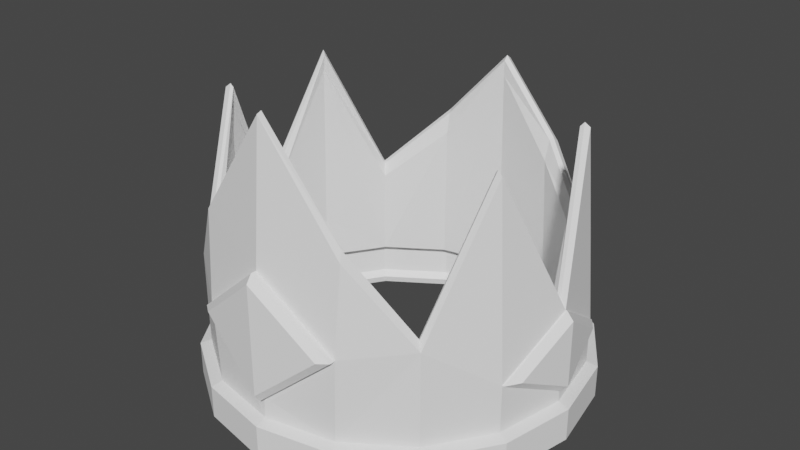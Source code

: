 # Source: Crown.blend  (saved by Blender 2.93.21; exported with 4.5.12 LTS)
import bpy
from mathutils import Matrix  # noqa: F401  (used for matrix-valued properties, if any)

bpy.ops.wm.read_factory_settings(use_empty=True)
scene = bpy.context.scene
scene.name = 'Scene'

# ---- collections
col_collection = bpy.data.collections.new('Collection'); scene.collection.children.link(col_collection)

# ---- materials (node trees are filled in below, after node groups)
mat_material_001 = bpy.data.materials.new('Material.001')
mat_material_001.use_transparent_shadow = False
mat_material_002 = bpy.data.materials.new('Material.002')
mat_material_002.use_transparent_shadow = False
mat_material_003 = bpy.data.materials.new('Material.003')
mat_material_003.use_transparent_shadow = False
mat_material_004 = bpy.data.materials.new('Material.004')
mat_material_004.use_transparent_shadow = False

# ---- material node trees
mat_material_001.use_nodes = True; mat_material_001.node_tree.nodes.clear()
_N = mat_material_001.node_tree.nodes; _L = mat_material_001.node_tree.links
n0 = _N.new('ShaderNodeBsdfPrincipled'); n0.name = 'Principled BSDF'; n0.location = (10, 300)
n0.distribution = 'GGX'
n0.subsurface_method = 'BURLEY'
n0.inputs[0].default_value = (1.0, 1.0, 1.0, 1.0)
n0.inputs[3].default_value = 1.45
n0.inputs[27].default_value = (0.0, 0.0, 0.0, 1.0)
n0.inputs[28].default_value = 1.0
n1 = _N.new('ShaderNodeOutputMaterial'); n1.name = 'Material Output'; n1.location = (300, 300)
_L.new(n0.outputs[0], n1.inputs[0])
n1.is_active_output = True
mat_material_002.use_nodes = True; mat_material_002.node_tree.nodes.clear()
_N = mat_material_002.node_tree.nodes; _L = mat_material_002.node_tree.links
n0 = _N.new('ShaderNodeBsdfPrincipled'); n0.name = 'Principled BSDF'; n0.location = (10, 300)
n0.distribution = 'GGX'
n0.subsurface_method = 'BURLEY'
n0.inputs[0].default_value = (1.0, 1.0, 1.0, 1.0)
n0.inputs[3].default_value = 1.45
n0.inputs[27].default_value = (0.0, 0.0, 0.0, 1.0)
n0.inputs[28].default_value = 1.0
n1 = _N.new('ShaderNodeOutputMaterial'); n1.name = 'Material Output'; n1.location = (300, 300)
_L.new(n0.outputs[0], n1.inputs[0])
n1.is_active_output = True
mat_material_003.use_nodes = True; mat_material_003.node_tree.nodes.clear()
_N = mat_material_003.node_tree.nodes; _L = mat_material_003.node_tree.links
n0 = _N.new('ShaderNodeBsdfPrincipled'); n0.name = 'Principled BSDF'; n0.location = (10, 300)
n0.distribution = 'GGX'
n0.subsurface_method = 'BURLEY'
n0.inputs[0].default_value = (1.0, 1.0, 1.0, 1.0)
n0.inputs[3].default_value = 1.45
n0.inputs[27].default_value = (0.0, 0.0, 0.0, 1.0)
n0.inputs[28].default_value = 1.0
n1 = _N.new('ShaderNodeOutputMaterial'); n1.name = 'Material Output'; n1.location = (300, 300)
_L.new(n0.outputs[0], n1.inputs[0])
n1.is_active_output = True
mat_material_004.use_nodes = True; mat_material_004.node_tree.nodes.clear()
_N = mat_material_004.node_tree.nodes; _L = mat_material_004.node_tree.links
n0 = _N.new('ShaderNodeBsdfPrincipled'); n0.name = 'Principled BSDF'; n0.location = (10, 300)
n0.distribution = 'GGX'
n0.subsurface_method = 'BURLEY'
n0.inputs[0].default_value = (1.0, 1.0, 1.0, 1.0)
n0.inputs[3].default_value = 1.45
n0.inputs[27].default_value = (0.0, 0.0, 0.0, 1.0)
n0.inputs[28].default_value = 1.0
n1 = _N.new('ShaderNodeOutputMaterial'); n1.name = 'Material Output'; n1.location = (300, 300)
_L.new(n0.outputs[0], n1.inputs[0])
n1.is_active_output = True

# ---- world
world_world = bpy.data.worlds.new('World'); scene.world = world_world
world_world.use_nodes = True; world_world.node_tree.nodes.clear()
_N = world_world.node_tree.nodes; _L = world_world.node_tree.links
n0 = _N.new('ShaderNodeOutputWorld'); n0.name = 'World Output'; n0.location = (300, 300)
n1 = _N.new('ShaderNodeBackground'); n1.name = 'Background'; n1.location = (10, 300)
n1.inputs[0].default_value = (0.05088, 0.05088, 0.05088, 1.0)
_L.new(n1.outputs[0], n0.inputs[0])
n0.is_active_output = True
world_world.color = (0.05088, 0.05088, 0.05088)
world_world.use_sun_shadow = False
world_world.sun_shadow_jitter_overblur = 0.0

# ---- meshes
me_circle = bpy.data.meshes.new('Circle')
me_circle.from_pydata([(-4.871e-11, 0.3312, -0.006965), (-0.1267, 0.306, -0.006965), (-0.2342, 0.2342, -0.006965), (-0.306, 0.1267, -0.006965), (-0.3312, -1.456e-08, -0.006965), (-0.306, -0.1267, -0.006965), (-0.2342, -0.2342, -0.006965), (-0.1267, -0.306, -0.006965), (2.891e-08, -0.3312, -0.006965), (0.1267, -0.306, -0.006965), (0.2342, -0.2342, -0.006965), (0.306, -0.1267, -0.006965), (0.3312, 3.862e-09, -0.006965), (0.306, 0.1267, -0.006965), (0.2342, 0.2342, -0.006965), (0.1267, 0.306, -0.006965), (0.0, 0.3126, -0.08272), (-0.1196, 0.2888, -0.08272), (-0.2211, 0.2211, -0.08272), (-0.2888, 0.1196, -0.08272), (-0.3126, -1.367e-08, -0.08272), (-0.2888, -0.1196, -0.08272), (-0.2211, -0.2211, -0.08272), (-0.1196, -0.2888, -0.08272), (2.733e-08, -0.3126, -0.08272), (0.1196, -0.2888, -0.08272), (0.2211, -0.2211, -0.08272), (0.2888, -0.1196, -0.08272), (0.3126, 3.728e-09, -0.08272), (0.2888, 0.1196, -0.08272), (0.2211, 0.2211, -0.08272), (0.1196, 0.2888, -0.08272), (-0.1196, 0.2888, 0.0), (0.0, 0.3126, 0.0), (-0.2211, 0.2211, 0.0), (-0.2888, 0.1196, 0.0), (-0.3126, -1.367e-08, 0.0), (-0.2888, -0.1196, 0.0), (-0.2211, -0.2211, 0.0), (-0.1196, -0.2888, 0.0), (2.733e-08, -0.3126, 0.0), (0.1196, -0.2888, 0.0), (0.2211, -0.2211, 0.0), (0.2888, -0.1196, 0.0), (0.3126, 3.728e-09, 0.0), (0.2888, 0.1196, 0.0), (0.2211, 0.2211, 0.0), (0.1196, 0.2888, 0.0), (-0.1267, 0.306, -0.06311), (-4.871e-11, 0.3312, -0.06311), (-0.2342, 0.2342, -0.06311), (-0.306, 0.1267, -0.06311), (-0.3312, -1.456e-08, -0.06311), (-0.306, -0.1267, -0.06311), (-0.2342, -0.2342, -0.06311), (-0.1267, -0.306, -0.06311), (2.891e-08, -0.3312, -0.06311), (0.1267, -0.306, -0.06311), (0.2342, -0.2342, -0.06311), (0.306, -0.1267, -0.06311), (0.3312, 3.862e-09, -0.06311), (0.306, 0.1267, -0.06311), (0.2342, 0.2342, -0.06311), (0.1267, 0.306, -0.06311), (0.1257, -0.291, 0.1423), (-0.1257, -0.291, 0.1398), (2.967e-07, -0.3108, 0.2485), (2.967e-07, -0.3108, 0.03362), (0.2888, 0.1196, 0.07948), (0.2888, -0.1196, 0.08195), (0.3126, 3.728e-09, 0.161), (0.3126, 3.728e-09, 0.02021), (-0.2888, -0.1196, 0.08257), (-0.2888, 0.1196, 0.08051), (-0.3126, -1.367e-08, 0.1628), (-0.3126, -1.367e-08, 0.02288), (0.1257, -0.3007, 0.1423), (0.1094, -0.3129, 0.1421), (-0.1094, -0.3129, 0.14), (-0.1257, -0.3007, 0.1398), (2.975e-07, -0.3302, 0.2345), (2.971e-07, -0.3205, 0.2485), (2.971e-07, -0.3205, 0.03362), (2.975e-07, -0.3302, 0.04758), (0.3077, 0.097, 0.08108), (0.2915, 0.1196, 0.07948), (0.3077, -0.097, 0.08309), (0.2915, -0.1196, 0.08195), (0.3153, -6.451e-08, 0.161), (0.327, -3.656e-07, 0.1472), (0.327, -3.656e-07, 0.03303), (0.3153, -6.448e-08, 0.0202), (-0.2935, -0.1196, 0.08257), (-0.3097, -0.09689, 0.084), (-0.3097, 0.09689, 0.08233), (-0.2935, 0.1196, 0.08051), (-0.3289, -1.367e-08, 0.149), (-0.3172, -1.367e-08, 0.1628), (-0.3172, -1.367e-08, 0.02288), (-0.3289, -1.367e-08, 0.03566), (-0.1101, 0.2632, 0.004982), (-1.055e-05, 0.285, 0.004982), (-0.2034, 0.2008, 0.004982), (-0.2657, 0.1075, 0.004982), (-0.2876, -0.002586, 0.004982), (-0.2657, -0.1127, 0.004982), (-0.2034, -0.206, 0.004982), (-0.1101, -0.2683, 0.004982), (-1.052e-05, -0.2902, 0.004982), (0.1101, -0.2683, 0.004982), (0.2034, -0.206, 0.004982), (0.2657, -0.1127, 0.004982), (0.2876, -0.002586, 0.004982), (0.2657, 0.1075, 0.004982), (0.2034, 0.2008, 0.004982), (0.1101, 0.2632, 0.004982), (-0.1157, -0.2739, 0.13), (-1.079e-05, -0.2921, 0.03229), (0.1157, -0.2739, 0.1323), (-0.2657, 0.1075, 0.07906), (0.2657, -0.1127, 0.08038), (-0.2876, -0.002586, 0.02604), (0.2876, -0.002586, 0.02357), (-0.2657, -0.1127, 0.08095), (0.2657, 0.1075, 0.07811), (-0.1166, 0.2789, -0.05308), (-1.055e-05, 0.3021, -0.05308), (-0.2155, 0.2129, -0.05308), (-0.2815, 0.114, -0.05308), (-0.3047, -0.002586, -0.05308), (-0.2815, -0.1192, -0.05308), (-0.2155, -0.2181, -0.05308), (-0.1166, -0.2841, -0.05308), (-1.052e-05, -0.3073, -0.05308), (0.1166, -0.2841, -0.05308), (0.2155, -0.2181, -0.05308), (0.2815, -0.1192, -0.05308), (0.3047, -0.002586, -0.05308), (0.2815, 0.114, -0.05308), (0.2155, 0.2129, -0.05308), (0.1166, 0.2789, -0.05308), (0.2155, 0.2129, -0.001426), (0.2815, 0.114, -0.001426), (-0.1166, -0.2841, -0.001426), (-0.2155, -0.2181, -0.001426), (0.1166, 0.2789, -0.001426), (-1.052e-05, -0.3073, -0.001426), (-0.1166, 0.2789, -0.001426), (-1.055e-05, 0.3021, -0.001426), (0.1166, -0.2841, -0.001426), (-0.2155, 0.2129, -0.001426), (0.2155, -0.2181, -0.001426), (-0.2815, 0.114, -0.001426), (0.2815, -0.1192, -0.001426), (-0.3047, -0.002586, -0.001426), (0.3047, -0.002586, -0.001426), (-0.2815, -0.1192, -0.001426), (-1.079e-05, -0.2921, 0.23), (0.2876, -0.002586, 0.1531), (-0.2876, -0.002586, 0.1548), (-1.079e-05, -0.3099, 0.2171), (-1.079e-05, -0.301, 0.23), (0.1157, -0.2828, 0.1323), (0.1006, -0.2941, 0.1321), (-1.079e-05, -0.301, 0.03229), (-1.079e-05, -0.3099, 0.04514), (-0.1007, -0.2941, 0.1302), (-0.1157, -0.2828, 0.13), (0.2831, -0.09183, 0.08143), (0.2682, -0.1127, 0.08038), (0.2901, -0.002586, 0.1531), (0.3008, -0.002587, 0.1404), (0.3008, -0.002587, 0.03537), (0.2901, -0.002586, 0.02357), (0.2682, 0.1075, 0.0781), (0.2831, 0.08666, 0.07958), (-0.3026, -0.002586, 0.1421), (-0.2919, -0.002586, 0.1548), (-0.27, -0.1127, 0.08095), (-0.2849, -0.09173, 0.08226), (-0.2919, -0.002586, 0.02604), (-0.3026, -0.002586, 0.03779), (-0.2849, 0.08655, 0.08073), (-0.27, 0.1075, 0.07906), (-3.47e-06, 0.2822, 0.4073), (1.282e-07, 0.2913, 0.4008), (-0.1097, 0.279, 0.2785), (-0.1065, 0.2696, 0.2886), (-0.2211, 0.2211, 0.1624), (-0.2148, 0.2138, 0.1763), (-0.2663, 0.1102, 0.3996), (-0.2586, 0.1062, 0.4069), (-0.3126, -1.367e-08, 0.1609), (-0.3031, -0.0009592, 0.176), (-0.2663, -0.1104, 0.3987), (-0.2578, -0.1078, 0.4059), (-0.2211, -0.2211, 0.1605), (-0.2141, -0.2151, 0.1759), (-0.1299, -0.2785, 0.2913), (-0.125, -0.2695, 0.3062), (5.11e-05, -0.2914, 0.4739), (4.626e-05, -0.2832, 0.477), (0.1292, -0.2786, 0.2912), (0.1241, -0.2695, 0.3062), (0.2211, -0.2211, 0.1605), (0.2141, -0.2151, 0.1759), (0.2663, -0.1104, 0.3987), (0.2578, -0.1078, 0.4059), (0.3126, 3.728e-09, 0.1609), (0.3032, -0.001034, 0.176), (0.2663, 0.1102, 0.3995), (0.2586, 0.1062, 0.4069), (0.2211, 0.2211, 0.1623), (0.2147, 0.2138, 0.1763), (0.111, 0.279, 0.2824), (0.1078, 0.2696, 0.2924), (-0.1041, 0.2627, 0.2834), (-0.1027, 0.2542, 0.2483), (-1.004e-05, 0.2746, 0.3735), (-6.347e-06, 0.2749, 0.3995), (-0.2099, 0.2083, 0.1737), (-0.2034, 0.2008, 0.153), (-0.2529, 0.1032, 0.3999), (-0.2561, 0.1035, 0.3721), (-0.2971, -0.001612, 0.1738), (-0.2876, -0.002586, 0.1515), (-0.2531, -0.1064, 0.4001), (-0.2561, -0.1086, 0.3712), (-0.2102, -0.2118, 0.1739), (-0.2034, -0.206, 0.1511), (-0.1227, -0.2651, 0.2951), (-0.1183, -0.259, 0.28), (4.351e-05, -0.2786, 0.4685), (3.877e-05, -0.2797, 0.4358), (0.1218, -0.2651, 0.2951), (0.1176, -0.259, 0.2799), (0.2102, -0.2118, 0.1739), (0.2034, -0.206, 0.1511), (0.2531, -0.1064, 0.4001), (0.2561, -0.1086, 0.3712), (0.297, -0.001612, 0.1738), (0.2876, -0.002586, 0.1515), (0.2529, 0.1032, 0.3999), (0.2561, 0.1035, 0.3721), (0.2099, 0.2082, 0.1737), (0.2034, 0.2008, 0.1529), (0.1053, 0.2627, 0.2871), (0.1038, 0.2542, 0.2519), (-0.1128, 0.2696, -0.06374), (-0.1135, 0.2724, -0.07532), (-6.745e-06, 0.295, -0.07531), (-1.055e-05, 0.292, -0.06374), (-0.2083, 0.2057, -0.06374), (-0.2098, 0.2082, -0.07534), (-0.2722, 0.1102, -0.06374), (-0.2742, 0.1119, -0.07538), (-0.2946, -0.002586, -0.06374), (-0.2969, -0.001627, -0.07542), (-0.2722, -0.1153, -0.06374), (-0.2744, -0.1153, -0.07547), (-0.2083, -0.2109, -0.06374), (-0.2101, -0.2117, -0.07552), (-0.1128, -0.2748, -0.06374), (-0.1137, -0.2761, -0.07555), (-1.052e-05, -0.2972, -0.06374), (-6.49e-06, -0.2988, -0.07556), (0.1127, -0.2748, -0.06374), (0.1137, -0.2761, -0.07555), (0.2083, -0.2109, -0.06374), (0.2101, -0.2117, -0.07552), (0.2722, -0.1153, -0.06374), (0.2744, -0.1153, -0.07547), (0.2946, -0.002586, -0.06374), (0.2969, -0.001627, -0.07542), (0.2722, 0.1102, -0.06374), (0.2742, 0.1119, -0.07538), (0.2083, 0.2057, -0.06374), (0.2098, 0.2082, -0.07534), (0.1127, 0.2696, -0.06374), (0.1135, 0.2724, -0.07532)], [], [(199, 201, 232, 230), (100, 101, 218, 217), (40, 67, 65, 39), (215, 184, 219, 246), (32, 186, 185, 33), (41, 64, 67, 40), (189, 191, 222, 220), (205, 207, 238, 236), (191, 193, 224, 222), (207, 209, 240, 238), (36, 75, 73, 35), (44, 71, 69, 43), (37, 72, 75, 36), (45, 68, 71, 44), (197, 199, 230, 228), (213, 215, 246, 244), (13, 61, 62, 14), (6, 54, 55, 7), (14, 62, 63, 15), (7, 55, 56, 8), (0, 49, 48, 1), (15, 63, 49, 0), (8, 56, 57, 9), (1, 48, 50, 2), (9, 57, 58, 10), (2, 50, 51, 3), (10, 58, 59, 11), (3, 51, 52, 4), (11, 59, 60, 12), (4, 52, 53, 5), (12, 60, 61, 13), (5, 53, 54, 6), (1, 32, 33, 0), (2, 34, 32, 1), (3, 35, 34, 2), (4, 36, 35, 3), (5, 37, 36, 4), (6, 38, 37, 5), (7, 39, 38, 6), (8, 40, 39, 7), (9, 41, 40, 8), (10, 42, 41, 9), (11, 43, 42, 10), (12, 44, 43, 11), (13, 45, 44, 12), (14, 46, 45, 13), (15, 47, 46, 14), (0, 33, 47, 15), (49, 16, 17, 48), (48, 17, 18, 50), (50, 18, 19, 51), (51, 19, 20, 52), (52, 20, 21, 53), (53, 21, 22, 54), (54, 22, 23, 55), (55, 23, 24, 56), (56, 24, 25, 57), (57, 25, 26, 58), (58, 26, 27, 59), (59, 27, 28, 60), (60, 28, 29, 61), (61, 29, 30, 62), (62, 30, 31, 63), (63, 31, 16, 49), (64, 76, 82, 67), (65, 79, 81, 66), (203, 205, 236, 234), (68, 85, 91, 71), (201, 203, 234, 232), (67, 82, 79, 65), (83, 80, 78), (77, 80, 83), (71, 91, 87, 69), (90, 89, 86), (209, 211, 242, 240), (84, 89, 90), (211, 213, 244, 242), (69, 87, 88, 70), (70, 88, 85, 68), (74, 97, 92, 72), (72, 92, 98, 75), (93, 96, 99), (195, 197, 228, 226), (193, 195, 226, 224), (75, 98, 95, 73), (73, 95, 97, 74), (99, 96, 94), (67, 66, 64), (65, 66, 67), (72, 75, 74), (73, 74, 75), (68, 71, 70), (69, 70, 71), (81, 80, 77, 76), (76, 77, 83, 82), (79, 78, 80, 81), (82, 83, 78, 79), (87, 86, 89, 88), (91, 90, 86, 87), (88, 89, 84, 85), (85, 84, 90, 91), (97, 96, 93, 92), (92, 93, 99, 98), (95, 94, 96, 97), (98, 99, 94, 95), (66, 81, 76, 64), (157, 116, 231, 233), (17, 16, 250, 249), (108, 107, 116, 117), (102, 100, 217, 221), (103, 102, 221, 223, 119), (109, 108, 117, 118), (101, 115, 247, 218), (111, 110, 237, 239, 120), (159, 119, 223, 225), (158, 120, 239, 241), (104, 103, 119, 121), (112, 111, 120, 122), (105, 104, 121, 123), (113, 112, 122, 124), (107, 106, 229, 231, 116), (115, 114, 245, 247), (142, 141, 139, 138), (144, 143, 132, 131), (141, 145, 140, 139), (143, 146, 133, 132), (148, 147, 125, 126), (145, 148, 126, 140), (146, 149, 134, 133), (147, 150, 127, 125), (149, 151, 135, 134), (150, 152, 128, 127), (151, 153, 136, 135), (152, 154, 129, 128), (153, 155, 137, 136), (154, 156, 130, 129), (155, 142, 138, 137), (156, 144, 131, 130), (147, 148, 101, 100), (150, 147, 100, 102), (152, 150, 102, 103), (154, 152, 103, 104), (156, 154, 104, 105), (144, 156, 105, 106), (143, 144, 106, 107), (146, 143, 107, 108), (149, 146, 108, 109), (151, 149, 109, 110), (153, 151, 110, 111), (155, 153, 111, 112), (142, 155, 112, 113), (141, 142, 113, 114), (145, 141, 114, 115), (148, 145, 115, 101), (18, 17, 249, 253), (16, 31, 279, 250), (20, 19, 255, 257), (21, 20, 257, 259), (22, 21, 259, 261), (23, 22, 261, 263), (24, 23, 263, 265), (25, 24, 265, 267), (26, 25, 267, 269), (27, 26, 269, 271), (28, 27, 271, 273), (29, 28, 273, 275), (30, 29, 275, 277), (31, 30, 277, 279), (19, 18, 253, 255), (118, 117, 164, 162), (116, 157, 161, 167), (110, 109, 118, 235, 237), (124, 122, 173, 174), (157, 233, 235, 118), (117, 116, 167, 164), (165, 166, 160), (163, 165, 160), (122, 120, 169, 173), (172, 168, 171), (158, 241, 243, 124), (175, 172, 171), (114, 113, 124, 243, 245), (120, 158, 170, 169), (158, 124, 174, 170), (159, 123, 178, 177), (123, 121, 180, 178), (179, 181, 176), (106, 105, 123, 227, 229), (159, 225, 227, 123), (121, 119, 183, 180), (119, 159, 177, 183), (181, 182, 176), (117, 118, 157), (116, 117, 157), (123, 159, 121), (119, 121, 159), (124, 158, 122), (120, 122, 158), (161, 162, 163, 160), (162, 164, 165, 163), (167, 161, 160, 166), (164, 167, 166, 165), (169, 170, 171, 168), (173, 169, 168, 172), (170, 174, 175, 171), (174, 173, 172, 175), (177, 178, 179, 176), (178, 180, 181, 179), (183, 177, 176, 182), (180, 183, 182, 181), (157, 118, 162, 161), (42, 204, 202, 64, 41), (135, 136, 270, 268), (43, 69, 206, 204, 42), (136, 137, 272, 270), (70, 208, 206, 69), (137, 138, 274, 272), (70, 68, 210, 208), (138, 139, 276, 274), (126, 125, 248, 251), (46, 212, 210, 68, 45), (33, 185, 214, 47), (139, 140, 278, 276), (125, 127, 252, 248), (47, 214, 212, 46), (34, 188, 186, 32), (140, 126, 251, 278), (127, 128, 254, 252), (187, 189, 220, 216), (35, 73, 190, 188, 34), (128, 129, 256, 254), (74, 192, 190, 73), (129, 130, 258, 256), (74, 72, 194, 192), (130, 131, 260, 258), (38, 196, 194, 72, 37), (131, 132, 262, 260), (39, 65, 198, 196, 38), (132, 133, 264, 262), (66, 200, 198, 65), (133, 134, 266, 264), (66, 64, 202, 200), (134, 135, 268, 266), (187, 184, 185, 186), (189, 187, 186, 188), (191, 189, 188, 190), (193, 191, 190, 192), (195, 193, 192, 194), (197, 195, 194, 196), (199, 197, 196, 198), (201, 199, 198, 200), (203, 201, 200, 202), (205, 203, 202, 204), (207, 205, 204, 206), (209, 207, 206, 208), (211, 209, 208, 210), (213, 211, 210, 212), (215, 213, 212, 214), (184, 215, 214, 185), (217, 218, 219, 216), (221, 217, 216, 220), (223, 221, 220, 222), (225, 223, 222, 224), (227, 225, 224, 226), (229, 227, 226, 228), (231, 229, 228, 230), (233, 231, 230, 232), (235, 233, 232, 234), (237, 235, 234, 236), (239, 237, 236, 238), (241, 239, 238, 240), (243, 241, 240, 242), (245, 243, 242, 244), (247, 245, 244, 246), (218, 247, 246, 219), (249, 250, 251, 248), (253, 249, 248, 252), (255, 253, 252, 254), (257, 255, 254, 256), (259, 257, 256, 258), (261, 259, 258, 260), (263, 261, 260, 262), (265, 263, 262, 264), (267, 265, 264, 266), (269, 267, 266, 268), (271, 269, 268, 270), (273, 271, 270, 272), (275, 273, 272, 274), (277, 275, 274, 276), (279, 277, 276, 278), (250, 279, 278, 251), (184, 187, 216, 219)])
me_circle.polygons.foreach_set('material_index', [0, 0, 0, 0, 0, 0, 0, 0, 0, 0, 0, 0, 0, 0, 0, 0, 3, 3, 3, 3, 3, 3, 3, 3, 3, 3, 3, 3, 3, 3, 3, 3, 3, 3, 3, 3, 3, 3, 3, 3, 3, 3, 3, 3, 3, 3, 3, 3, 3, 3, 3, 3, 3, 3, 3, 3, 3, 3, 3, 3, 3, 3, 3, 3, 1, 1, 0, 2, 0, 1, 1, 1, 2, 2, 0, 2, 0, 2, 2, 2, 2, 2, 0, 0, 2, 2, 2, 0, 0, 0, 0, 0, 0, 1, 1, 1, 1, 2, 2, 2, 2, 2, 2, 2, 2, 1, 0, 3, 0, 0, 0, 0, 0, 0, 0, 0, 0, 0, 0, 0, 0, 0, 3, 3, 3, 3, 3, 3, 3, 3, 3, 3, 3, 3, 3, 3, 3, 3, 3, 3, 3, 3, 3, 3, 3, 3, 3, 3, 3, 3, 3, 3, 3, 3, 3, 3, 3, 3, 3, 3, 3, 3, 3, 3, 3, 3, 3, 3, 3, 1, 1, 0, 2, 0, 1, 1, 1, 2, 2, 0, 2, 0, 2, 2, 2, 2, 2, 0, 0, 2, 2, 2, 0, 0, 0, 0, 0, 0, 1, 1, 1, 1, 2, 2, 2, 2, 2, 2, 2, 2, 1, 0, 3, 0, 3, 0, 3, 0, 3, 3, 0, 0, 3, 3, 0, 0, 3, 3, 0, 0, 3, 0, 3, 0, 3, 0, 3, 0, 3, 0, 3, 0, 3, 0, 0, 0, 0, 0, 0, 0, 0, 0, 0, 0, 0, 0, 0, 0, 0, 0, 0, 0, 0, 0, 0, 0, 0, 0, 0, 0, 0, 0, 0, 0, 0, 3, 3, 3, 3, 3, 3, 3, 3, 3, 3, 3, 3, 3, 3, 3, 3, 0])
_uv = me_circle.uv_layers.new(name='UVMap')
_uv.uv.foreach_set('vector', [0.0, 0.0, 0.0, 0.0, 0.0, 0.0, 0.0, 0.0, 0.0, 0.0, 0.0, 0.0, 0.0, 0.0, 0.0, 0.0, 0.0, 0.0, 0.0, 0.0, 0.0, 0.0, 0.0, 0.0, 0.0, 0.0, 0.0, 0.0, 0.0, 0.0, 0.0, 0.0, 0.0, 0.0, 0.0, 0.0, 0.0, 0.0, 0.0, 0.0, 0.0, 0.0, 0.0, 0.0, 0.0, 0.0, 0.0, 0.0, 0.0, 0.0, 0.0, 0.0, 0.0, 0.0, 0.0, 0.0, 0.0, 0.0, 0.0, 0.0, 0.0, 0.0, 0.0, 0.0, 0.0, 0.0, 0.0, 0.0, 0.0, 0.0, 0.0, 0.0, 0.0, 0.0, 0.0, 0.0, 0.0, 0.0, 0.0, 0.0, 0.0, 0.0, 0.0, 0.0, 0.0, 0.0, 0.0, 0.0, 0.0, 0.0, 0.0, 0.0, 0.0, 0.0, 0.0, 0.0, 0.0, 0.0, 0.0, 0.0, 0.0, 0.0, 0.0, 0.0, 0.0, 0.0, 0.0, 0.0, 0.0, 0.0, 0.0, 0.0, 0.0, 0.0, 0.0, 0.0, 0.0, 0.0, 0.0, 0.0, 0.0, 0.0, 0.0, 0.0, 0.0, 0.0, 0.0, 0.0, 0.0, 0.0, 0.0, 0.0, 0.0, 0.0, 0.0, 0.0, 0.0, 0.0, 0.0, 0.0, 0.0, 0.0, 0.0, 0.0, 0.0, 0.0, 0.0, 0.0, 0.0, 0.0, 0.0, 0.0, 0.0, 0.0, 0.0, 0.0, 0.0, 0.0, 0.0, 0.0, 0.0, 0.0, 0.0, 0.0, 0.0, 0.0, 0.0, 0.0, 0.0, 0.0, 0.0, 0.0, 0.0, 0.0, 0.0, 0.0, 0.0, 0.0, 0.0, 0.0, 0.0, 0.0, 0.0, 0.0, 0.0, 0.0, 0.0, 0.0, 0.0, 0.0, 0.0, 0.0, 0.0, 0.0, 0.0, 0.0, 0.0, 0.0, 0.0, 0.0, 0.0, 0.0, 0.0, 0.0, 0.0, 0.0, 0.0, 0.0, 0.0, 0.0, 0.0, 0.0, 0.0, 0.0, 0.0, 0.0, 0.0, 0.0, 0.0, 0.0, 0.0, 0.0, 0.0, 0.0, 0.0, 0.0, 0.0, 0.0, 0.0, 0.0, 0.0, 0.0, 0.0, 0.0, 0.0, 0.0, 0.0, 0.0, 0.0, 0.0, 0.0, 0.0, 0.0, 0.0, 0.0, 0.0, 0.0, 0.0, 0.0, 0.0, 0.0, 0.0, 0.0, 0.0, 0.0, 0.0, 0.0, 0.0, 0.0, 0.0, 0.0, 0.0, 0.0, 0.0, 0.0, 0.0, 0.0, 0.0, 0.0, 0.0, 0.0, 0.0, 0.0, 0.0, 0.0, 0.0, 0.0, 0.0, 0.0, 0.0, 0.0, 0.0, 0.0, 0.0, 0.0, 0.0, 0.0, 0.0, 0.0, 0.0, 0.0, 0.0, 0.0, 0.0, 0.0, 0.0, 0.0, 0.0, 0.0, 0.0, 0.0, 0.0, 0.0, 0.0, 0.0, 0.0, 0.0, 0.0, 0.0, 0.0, 0.0, 0.0, 0.0, 0.0, 0.0, 0.0, 0.0, 0.0, 0.0, 0.0, 0.0, 0.0, 0.0, 0.0, 0.0, 0.0, 0.0, 0.0, 0.0, 0.0, 0.0, 0.0, 0.0, 0.0, 0.0, 0.0, 0.0, 0.0, 0.0, 0.0, 0.0, 0.0, 0.0, 0.0, 0.0, 0.0, 0.0, 0.0, 0.0, 0.0, 0.0, 0.0, 0.0, 0.0, 0.0, 0.0, 0.0, 0.0, 0.0, 0.0, 0.0, 0.0, 0.0, 0.0, 0.0, 0.0, 0.0, 0.0, 0.0, 0.0, 0.0, 0.0, 0.0, 0.0, 0.0, 0.0, 0.0, 0.0, 0.0, 0.0, 0.0, 0.0, 0.0, 0.0, 0.0, 0.0, 0.0, 0.0, 0.0, 0.0, 0.0, 0.0, 0.0, 0.0, 0.0, 0.0, 0.0, 0.0, 0.0, 0.0, 0.0, 0.0, 0.0, 0.0, 0.0, 0.0, 0.0, 0.0, 0.0, 0.0, 0.0, 0.0, 0.0, 0.0, 0.0, 0.0, 0.0, 0.0, 0.0, 0.0, 0.0, 0.0, 0.0, 0.0, 0.0, 0.0, 0.0, 0.0, 0.0, 0.0, 0.0, 0.0, 0.0, 0.0, 0.0, 0.0, 0.0, 0.0, 0.0, 0.0, 0.0, 0.0, 0.0, 0.0, 0.0, 0.0, 0.0, 0.0, 0.0, 0.0, 0.0, 0.0, 0.0, 0.0, 0.0, 0.0, 0.0, 0.0, 0.0, 0.0, 0.0, 0.0, 0.0, 0.0, 0.0, 0.0, 0.0, 0.0, 0.0, 0.0, 0.0, 0.0, 0.0, 0.0, 0.0, 0.0, 0.0, 0.0, 0.0, 0.0, 0.0, 0.0, 0.0, 0.0, 0.0, 0.0, 0.0, 0.0, 0.0, 0.0, 0.0, 0.0, 0.0, 0.0, 0.0, 0.0, 0.0, 0.0, 0.0, 0.0, 0.0, 0.0, 0.0, 0.0, 0.0, 0.0, 0.0, 0.0, 0.0, 0.0, 0.0, 0.0, 0.0, 0.0, 0.0, 0.0, 0.0, 0.0, 0.0, 0.0, 0.0, 0.0, 0.0, 0.0, 0.0, 0.0, 0.0, 0.0, 0.0, 0.0, 0.0, 0.0, 0.0, 0.0, 0.0, 0.0, 0.0, 0.0, 0.0, 0.0, 0.0, 0.0, 0.0, 0.0, 0.0, 0.0, 0.0, 0.0, 0.0, 0.0, 0.0, 0.0, 0.0, 0.0, 0.0, 0.0, 0.0, 0.0, 0.0, 0.0, 0.0, 0.0, 0.0, 0.0, 0.0, 0.0, 0.0, 0.0, 0.0, 0.0, 0.0, 0.0, 0.0, 0.0, 0.0, 0.0, 0.0, 0.0, 0.0, 0.0, 0.0, 0.0, 0.0, 0.0, 0.0, 0.0, 0.0, 0.0, 0.0, 0.0, 0.0, 0.0, 0.0, 0.0, 0.0, 0.0, 0.0, 0.0, 0.0, 0.0, 0.0, 0.0, 0.0, 0.0, 0.0, 0.0, 0.0, 0.0, 0.0, 0.0, 0.0, 0.0, 0.0, 0.0, 0.0, 0.0, 0.0, 0.0, 0.0, 0.0, 0.0, 0.0, 0.0, 0.0, 0.0, 0.0, 0.0, 0.0, 0.0, 0.0, 0.0, 0.0, 0.0, 0.0, 0.0, 0.0, 0.0, 0.0, 0.0, 0.0, 0.0, 0.0, 0.0, 0.0, 0.0, 0.0, 0.0, 0.0, 0.0, 0.0, 0.0, 0.0, 0.0, 0.0, 0.0, 0.0, 0.0, 0.0, 0.0, 0.0, 0.0, 0.0, 0.0, 0.0, 0.0, 0.0, 0.0, 0.0, 0.0, 0.0, 0.0, 0.0, 0.0, 0.0, 0.0, 0.0, 0.0, 0.0, 0.0, 0.0, 0.0, 0.0, 0.0, 0.0, 0.0, 0.0, 0.0, 0.0, 0.0, 0.0, 0.0, 0.0, 0.0, 0.0, 0.0, 0.0, 0.0, 0.0, 0.0, 0.0, 0.0, 0.0, 0.0, 0.0, 0.0, 0.0, 0.0, 0.0, 0.0, 0.0, 0.0, 0.0, 0.0, 0.0, 0.0, 0.0, 0.0, 0.0, 0.0, 0.0, 0.0, 0.0, 0.0, 0.0, 0.0, 0.0, 0.0, 0.0, 0.0, 0.0, 0.0, 0.0, 0.0, 0.0, 0.0, 0.0, 0.0, 0.0, 0.0, 0.0, 0.0, 0.0, 0.0, 0.0, 0.0, 0.0, 0.0, 0.0, 0.0, 0.0, 0.0, 0.0, 0.0, 0.0, 0.0, 0.0, 0.0, 0.0, 0.0, 0.0, 0.0, 0.0, 0.0, 0.0, 0.0, 0.0, 0.0, 0.0, 0.0, 0.0, 0.0, 0.0, 0.0, 0.0, 0.0, 0.0, 0.0, 0.0, 0.0, 0.0, 0.0, 0.0, 0.0, 0.0, 0.0, 0.0, 0.0, 0.0, 0.0, 0.0, 0.0, 0.0, 0.0, 0.0, 0.0, 0.0, 0.0, 0.0, 0.0, 0.0, 0.0, 0.0, 0.0, 0.0, 0.0, 0.0, 0.0, 0.0, 0.0, 0.0, 0.0, 0.0, 0.0, 0.0, 0.0, 0.0, 0.0, 0.0, 0.0, 0.0, 0.0, 0.0, 0.0, 0.0, 0.0, 0.0, 0.0, 0.0, 0.0, 0.0, 0.0, 0.0, 0.0, 0.0, 0.0, 0.0, 0.0, 0.0, 0.0, 0.0, 0.0, 0.0, 0.0, 0.0, 0.0, 0.0, 0.0, 0.0, 0.0, 0.0, 0.0, 0.0, 0.0, 0.0, 0.0, 0.0, 0.0, 0.0, 0.0, 0.0, 0.0, 0.0, 0.0, 0.0, 0.0, 0.0, 0.0, 0.0, 0.0, 0.0, 0.0, 0.0, 0.0, 0.0, 0.0, 0.0, 0.0, 0.0, 0.0, 0.0, 0.0, 0.0, 0.0, 0.0, 0.0, 0.0, 0.0, 0.0, 0.0, 0.0, 0.0, 0.0, 0.0, 0.0, 0.0, 0.0, 0.0, 0.0, 0.0, 0.0, 0.0, 0.0, 0.0, 0.0, 0.0, 0.0, 0.0, 0.0, 0.0, 0.0, 0.0, 0.0, 0.0, 0.0, 0.0, 0.0, 0.0, 0.0, 0.0, 0.0, 0.0, 0.0, 0.0, 0.0, 0.0, 0.0, 0.0, 0.0, 0.0, 0.0, 0.0, 0.0, 0.0, 0.0, 0.0, 0.0, 0.0, 0.0, 0.0, 0.0, 0.0, 0.0, 0.0, 0.0, 0.0, 0.0, 0.0, 0.0, 0.0, 0.0, 0.0, 0.0, 0.0, 0.0, 0.0, 0.0, 0.0, 0.0, 0.0, 0.0, 0.0, 0.0, 0.0, 0.0, 0.0, 0.0, 0.0, 0.0, 0.0, 0.0, 0.0, 0.0, 0.0, 0.0, 0.0, 0.0, 0.0, 0.0, 0.0, 0.0, 0.0, 0.0, 0.0, 0.0, 0.0, 0.0, 0.0, 0.0, 0.0, 0.0, 0.0, 0.0, 0.0, 0.0, 0.0, 0.0, 0.0, 0.0, 0.0, 0.0, 0.0, 0.0, 0.0, 0.0, 0.0, 0.0, 0.0, 0.0, 0.0, 0.0, 0.0, 0.0, 0.0, 0.0, 0.0, 0.0, 0.0, 0.0, 0.0, 0.0, 0.0, 0.0, 0.0, 0.0, 0.0, 0.0, 0.0, 0.0, 0.0, 0.0, 0.0, 0.0, 0.0, 0.0, 0.0, 0.0, 0.0, 0.0, 0.0, 0.0, 0.0, 0.0, 0.0, 0.0, 0.0, 0.0, 0.0, 0.0, 0.0, 0.0, 0.0, 0.0, 0.0, 0.0, 0.0, 0.0, 0.0, 0.0, 0.0, 0.0, 0.0, 0.0, 0.0, 0.0, 0.0, 0.0, 0.0, 0.0, 0.0, 0.0, 0.0, 0.0, 0.0, 0.0, 0.0, 0.0, 0.0, 0.0, 0.0, 0.0, 0.0, 0.0, 0.0, 0.0, 0.0, 0.0, 0.0, 0.0, 0.0, 0.0, 0.0, 0.0, 0.0, 0.0, 0.0, 0.0, 0.0, 0.0, 0.0, 0.0, 0.0, 0.0, 0.0, 0.0, 0.0, 0.0, 0.0, 0.0, 0.0, 0.0, 0.0, 0.0, 0.0, 0.0, 0.0, 0.0, 0.0, 0.0, 0.0, 0.0, 0.0, 0.0, 0.0, 0.0, 0.0, 0.0, 0.0, 0.0, 0.0, 0.0, 0.0, 0.0, 0.0, 0.0, 0.0, 0.0, 0.0, 0.0, 0.0, 0.0, 0.0, 0.0, 0.0, 0.0, 0.0, 0.0, 0.0, 0.0, 0.0, 0.0, 0.0, 0.0, 0.0, 0.0, 0.0, 0.0, 0.0, 0.0, 0.0, 0.0, 0.0, 0.0, 0.0, 0.0, 0.0, 0.0, 0.0, 0.0, 0.0, 0.0, 0.0, 0.0, 0.0, 0.0, 0.0, 0.0, 0.0, 0.0, 0.0, 0.0, 0.0, 0.0, 0.0, 0.0, 0.0, 0.0, 0.0, 0.0, 0.0, 0.0, 0.0, 0.0, 0.0, 0.0, 0.0, 0.0, 0.0, 0.0, 0.0, 0.0, 0.0, 0.0, 0.0, 0.0, 0.0, 0.0, 0.0, 0.0, 0.0, 0.0, 0.0, 0.0, 0.0, 0.0, 0.0, 0.0, 0.0, 0.0, 0.0, 0.0, 0.0, 0.0, 0.0, 0.0, 0.0, 0.0, 0.0, 0.0, 0.0, 0.0, 0.0, 0.0, 0.0, 0.0, 0.0, 0.0, 0.0, 0.0, 0.0, 0.0, 0.0, 0.0, 0.0, 0.0, 0.0, 0.0, 0.0, 0.0, 0.0, 0.0, 0.0, 0.0, 0.0, 0.0, 0.0, 0.0, 0.0, 0.0, 0.0, 0.0, 0.0, 0.0, 0.0, 0.0, 0.0, 0.0, 0.0, 0.0, 0.0, 0.0, 0.0, 0.0, 0.0, 0.0, 0.0, 0.0, 0.0, 0.0, 0.0, 0.0, 0.0, 0.0, 0.0, 0.0, 0.0, 0.0, 0.0, 0.0, 0.0, 0.0, 0.0, 0.0, 0.0, 0.0, 0.0, 0.0, 0.0, 0.0, 0.0, 0.0, 0.0, 0.0, 0.0, 0.0, 0.0, 0.0, 0.0, 0.0, 0.0, 0.0, 0.0, 0.0, 0.0, 0.0, 0.0, 0.0, 0.0, 0.0, 0.0, 0.0, 0.0, 0.0, 0.0, 0.0, 0.0, 0.0, 0.0, 0.0, 0.0, 0.0, 0.0, 0.0, 0.0, 0.0, 0.0, 0.0, 0.0, 0.0, 0.0, 0.0, 0.0, 0.0, 0.0, 0.0, 0.0, 0.0, 0.0, 0.0, 0.0, 0.0, 0.0, 0.0, 0.0, 0.0, 0.0, 0.0, 0.0, 0.0, 0.0, 0.0, 0.0, 0.0, 0.0, 0.0, 0.0, 0.0, 0.0, 0.0, 0.0, 0.0, 0.0, 0.0, 0.0, 0.0, 0.0, 0.0, 0.0, 0.0, 0.0, 0.0, 0.0, 0.0, 0.0, 0.0, 0.0, 0.0, 0.0, 0.0, 0.0, 0.0, 0.0, 0.0, 0.0, 0.0, 0.0, 0.0, 0.0, 0.0, 0.0, 0.0, 0.0, 0.0, 0.0, 0.0, 0.0, 0.0, 0.0, 0.0, 0.0, 0.0, 0.0, 0.0, 0.0, 0.0, 0.0, 0.0, 0.0, 0.0, 0.0, 0.0, 0.0, 0.0, 0.0, 0.0, 0.0, 0.0, 0.0, 0.0, 0.0, 0.0, 0.0, 0.0, 0.0, 0.0, 0.0, 0.0, 0.0, 0.0, 0.0, 0.0, 0.0, 0.0, 0.0, 0.0, 0.0, 0.0, 0.0, 0.0, 0.0, 0.0, 0.0, 0.0, 0.0, 0.0, 0.0, 0.0, 0.0, 0.0, 0.0, 0.0, 0.0, 0.0, 0.0, 0.0, 0.0, 0.0, 0.0, 0.0, 0.0, 0.0, 0.0, 0.0, 0.0, 0.0, 0.0, 0.0, 0.0, 0.0, 0.0, 0.0, 0.0, 0.0, 0.0, 0.0, 0.0, 0.0, 0.0, 0.0, 0.0, 0.0, 0.0, 0.0, 0.0, 0.0, 0.0, 0.0, 0.0, 0.0, 0.0, 0.0, 0.0, 0.0, 0.0, 0.0, 0.0, 0.0, 0.0, 0.0, 0.0, 0.0, 0.0, 0.0, 0.0, 0.0, 0.0, 0.0, 0.0, 0.0, 0.0, 0.0, 0.0, 0.0, 0.0, 0.0, 0.0, 0.0, 0.0, 0.0, 0.0, 0.0, 0.0, 0.0, 0.0, 0.0, 0.0, 0.0, 0.0, 0.0, 0.0, 0.0, 0.0, 0.0, 0.0, 0.0, 0.0, 0.0, 0.0, 0.0, 0.0, 0.0, 0.0, 0.0, 0.0, 0.0, 0.0, 0.0, 0.0, 0.0, 0.0, 0.0, 0.0, 0.0, 0.0, 0.0, 0.0, 0.0, 0.0, 0.0, 0.0, 0.0, 0.0, 0.0, 0.0, 0.0, 0.0, 0.0, 0.0, 0.0, 0.0, 0.0, 0.0, 0.0, 0.0, 0.0, 0.0, 0.0, 0.0, 0.0, 0.0, 0.0, 0.0, 0.0, 0.0, 0.0, 0.0, 0.0, 0.0, 0.0, 0.0, 0.0, 0.0, 0.0, 0.0, 0.0, 0.0, 0.0, 0.0, 0.0, 0.0, 0.0, 0.0, 0.0, 0.0, 0.0, 0.0, 0.0, 0.0, 0.0, 0.0, 0.0, 0.0, 0.0, 0.0, 0.0, 0.0, 0.0, 0.0, 0.0, 0.0, 0.0, 0.0, 0.0, 0.0, 0.0, 0.0, 0.0, 0.0, 0.0, 0.0, 0.0, 0.0, 0.0, 0.0, 0.0, 0.0, 0.0, 0.0, 0.0, 0.0, 0.0, 0.0, 0.0, 0.0, 0.0, 0.0, 0.0, 0.0, 0.0, 0.0, 0.0, 0.0, 0.0, 0.0, 0.0, 0.0, 0.0, 0.0, 0.0, 0.0, 0.0, 0.0, 0.0, 0.0, 0.0, 0.0, 0.0, 0.0, 0.0, 0.0, 0.0, 0.0, 0.0, 0.0, 0.0, 0.0, 0.0, 0.0, 0.0, 0.0, 0.0, 0.0, 0.0, 0.0, 0.0, 0.0, 0.0, 0.0, 0.0, 0.0, 0.0, 0.0, 0.0, 0.0, 0.0, 0.0, 0.0, 0.0, 0.0, 0.0, 0.0, 0.0, 0.0, 0.0, 0.0, 0.0, 0.0, 0.0, 0.0, 0.0, 0.0, 0.0, 0.0, 0.0, 0.0, 0.0, 0.0, 0.0, 0.0, 0.0, 0.0, 0.0, 0.0, 0.0, 0.0, 0.0, 0.0, 0.0, 0.0, 0.0, 0.0, 0.0, 0.0, 0.0, 0.0, 0.0, 0.0, 0.0, 0.0, 0.0, 0.0, 0.0, 0.0, 0.0, 0.0, 0.0, 0.0, 0.0, 0.0, 0.0, 0.0, 0.0, 0.0, 0.0, 0.0, 0.0, 0.0, 0.0, 0.0, 0.0, 0.0, 0.0, 0.0, 0.0, 0.0, 0.0, 0.0, 0.0, 0.0, 0.0, 0.0, 0.0, 0.0, 0.0, 0.0, 0.0, 0.0, 0.0, 0.0, 0.0, 0.0, 0.0, 0.0, 0.0, 0.0, 0.0, 0.0, 0.0, 0.0, 0.0, 0.0, 0.0, 0.0, 0.0, 0.0, 0.0, 0.0, 0.0, 0.0, 0.0, 0.0, 0.0, 0.0, 0.0, 0.0, 0.0, 0.0, 0.0, 0.0, 0.0, 0.0, 0.0, 0.0, 0.0, 0.0, 0.0, 0.0, 0.0, 0.0, 0.0, 0.0, 0.0, 0.0, 0.0, 0.0, 0.0, 0.0, 0.0, 0.0, 0.0, 0.0, 0.0, 0.0, 0.0, 0.0, 0.0, 0.0, 0.0, 0.0, 0.0, 0.0, 0.0, 0.0, 0.0, 0.0, 0.0, 0.0, 0.0, 0.0, 0.0, 0.0, 0.0, 0.0, 0.0, 0.0, 0.0, 0.0, 0.0, 0.0, 0.0, 0.0, 0.0, 0.0, 0.0, 0.0, 0.0, 0.0, 0.0, 0.0, 0.0, 0.0, 0.0, 0.0, 0.0, 0.0, 0.0, 0.0, 0.0, 0.0, 0.0, 0.0, 0.0, 0.0, 0.0, 0.0, 0.0, 0.0, 0.0, 0.0, 0.0, 0.0, 0.0, 0.0, 0.0, 0.0, 0.0, 0.0, 0.0, 0.0, 0.0, 0.0, 0.0, 0.0, 0.0, 0.0, 0.0, 0.0, 0.0, 0.0, 0.0, 0.0, 0.0, 0.0, 0.0, 0.0, 0.0, 0.0, 0.0, 0.0, 0.0, 0.0, 0.0, 0.0, 0.0, 0.0, 0.0, 0.0, 0.0, 0.0, 0.0, 0.0, 0.0, 0.0, 0.0, 0.0, 0.0, 0.0, 0.0, 0.0, 0.0, 0.0, 0.0, 0.0, 0.0, 0.0, 0.0, 0.0, 0.0, 0.0, 0.0, 0.0, 0.0, 0.0, 0.0, 0.0, 0.0, 0.0, 0.0, 0.0, 0.0, 0.0, 0.0, 0.0, 0.0, 0.0, 0.0, 0.0, 0.0, 0.0, 0.0, 0.0, 0.0, 0.0, 0.0, 0.0, 0.0, 0.0, 0.0, 0.0, 0.0, 0.0, 0.0, 0.0, 0.0, 0.0, 0.0, 0.0, 0.0, 0.0, 0.0, 0.0, 0.0, 0.0, 0.0, 0.0, 0.0, 0.0, 0.0, 0.0, 0.0, 0.0, 0.0, 0.0, 0.0, 0.0, 0.0, 0.0, 0.0, 0.0, 0.0, 0.0, 0.0, 0.0, 0.0, 0.0, 0.0, 0.0, 0.0, 0.0, 0.0, 0.0, 0.0, 0.0, 0.0, 0.0, 0.0, 0.0, 0.0, 0.0, 0.0, 0.0, 0.0, 0.0, 0.0, 0.0, 0.0, 0.0, 0.0, 0.0, 0.0, 0.0, 0.0, 0.0, 0.0, 0.0, 0.0, 0.0, 0.0, 0.0, 0.0, 0.0, 0.0, 0.0, 0.0, 0.0, 0.0, 0.0, 0.0, 0.0, 0.0, 0.0, 0.0, 0.0, 0.0, 0.0, 0.0, 0.0, 0.0, 0.0, 0.0, 0.0, 0.0, 0.0, 0.0, 0.0, 0.0, 0.0, 0.0, 0.0, 0.0, 0.0, 0.0, 0.0, 0.0, 0.0, 0.0, 0.0, 0.0, 0.0, 0.0, 0.0, 0.0, 0.0, 0.0, 0.0, 0.0, 0.0, 0.0, 0.0, 0.0, 0.0, 0.0, 0.0, 0.0, 0.0, 0.0, 0.0, 0.0, 0.0, 0.0, 0.0, 0.0, 0.0, 0.0, 0.0, 0.0, 0.0, 0.0, 0.0, 0.0, 0.0, 0.0, 0.0, 0.0, 0.0, 0.0, 0.0, 0.0, 0.0, 0.0, 0.0, 0.0, 0.0, 0.0, 0.0, 0.0, 0.0, 0.0, 0.0, 0.0, 0.0, 0.0, 0.0, 0.0, 0.0, 0.0, 0.0, 0.0, 0.0, 0.0, 0.0, 0.0, 0.0, 0.0, 0.0, 0.0, 0.0, 0.0, 0.0, 0.0, 0.0, 0.0, 0.0, 0.0, 0.0, 0.0, 0.0, 0.0, 0.0, 0.0, 0.0, 0.0, 0.0, 0.0, 0.0, 0.0, 0.0, 0.0, 0.0, 0.0, 0.0, 0.0, 0.0, 0.0, 0.0, 0.0, 0.0, 0.0, 0.0, 0.0, 0.0, 0.0, 0.0, 0.0, 0.0, 0.0, 0.0, 0.0, 0.0, 0.0, 0.0, 0.0, 0.0, 0.0, 0.0, 0.0, 0.0, 0.0, 0.0, 0.0, 0.0, 0.0, 0.0, 0.0, 0.0, 0.0, 0.0, 0.0, 0.0, 0.0, 0.0, 0.0, 0.0, 0.0, 0.0, 0.0, 0.0, 0.0, 0.0, 0.0, 0.0, 0.0, 0.0, 0.0, 0.0, 0.0, 0.0, 0.0, 0.0, 0.0, 0.0, 0.0, 0.0, 0.0, 0.0, 0.0, 0.0, 0.0, 0.0, 0.0, 0.0, 0.0, 0.0, 0.0, 0.0, 0.0, 0.0, 0.0, 0.0, 0.0, 0.0, 0.0, 0.0, 0.0, 0.0, 0.0, 0.0, 0.0, 0.0, 0.0, 0.0, 0.0, 0.0, 0.0, 0.0, 0.0, 0.0, 0.0, 0.0, 0.0, 0.0, 0.0, 0.0, 0.0, 0.0, 0.0, 0.0, 0.0, 0.0, 0.0, 0.0, 0.0, 0.0, 0.0, 0.0, 0.0, 0.0, 0.0, 0.0, 0.0, 0.0, 0.0, 0.0])
me_circle.materials.append(mat_material_001)
me_circle.materials.append(mat_material_002)
me_circle.materials.append(mat_material_003)
me_circle.materials.append(mat_material_004)
me_circle.use_remesh_fix_poles = True
me_circle.use_remesh_preserve_attributes = False
me_circle.update()

# ---- objects
ob_crown = bpy.data.objects.new('Crown', me_circle)

# ---- transforms, parenting, visibility, modifiers, constraints
ob_crown.location = (0.0, 0.0, 0.0)

# ---- collection membership
col_collection.objects.link(ob_crown)

# ---- scene / render settings (as saved in the file)
scene.frame_start = 1; scene.frame_end = 250; scene.frame_set(1)
scene.render.engine = 'BLENDER_EEVEE_NEXT'
scene.cycles.use_denoising = False
scene.cycles.samples = 128
scene.cycles.sampling_pattern = 'TABULATED_SOBOL'
scene.cycles.use_adaptive_sampling = False
scene.cycles.use_light_tree = False
scene.view_settings.view_transform = 'Filmic'
bpy.context.view_layer.update()

# ---- added for rendering (the .blend has no active camera and no usable light): camera, sun
cam_auto = bpy.data.cameras.new('AutoCamera')
cam_auto.lens = 50.0
cam_auto.sensor_width = 36.0
cam_auto.clip_end = 1000.0
ob_auto_camera = bpy.data.objects.new('AutoCamera', cam_auto)
scene.collection.objects.link(ob_auto_camera)
ob_auto_camera.location = (1.00967, -1.2116, 1.00488)
ob_auto_camera.rotation_euler = (1.09748, -7.21219e-08, 0.694738)
scene.camera = ob_auto_camera
light_auto_sun = bpy.data.lights.new('AutoSun', 'SUN')
light_auto_sun.energy = 3.0
light_auto_sun.angle = 0.0523599
ob_auto_sun = bpy.data.objects.new('AutoSun', light_auto_sun)
scene.collection.objects.link(ob_auto_sun)
ob_auto_sun.rotation_euler = (0.872665, 0.174533, 0.523599)
bpy.context.view_layer.update()
